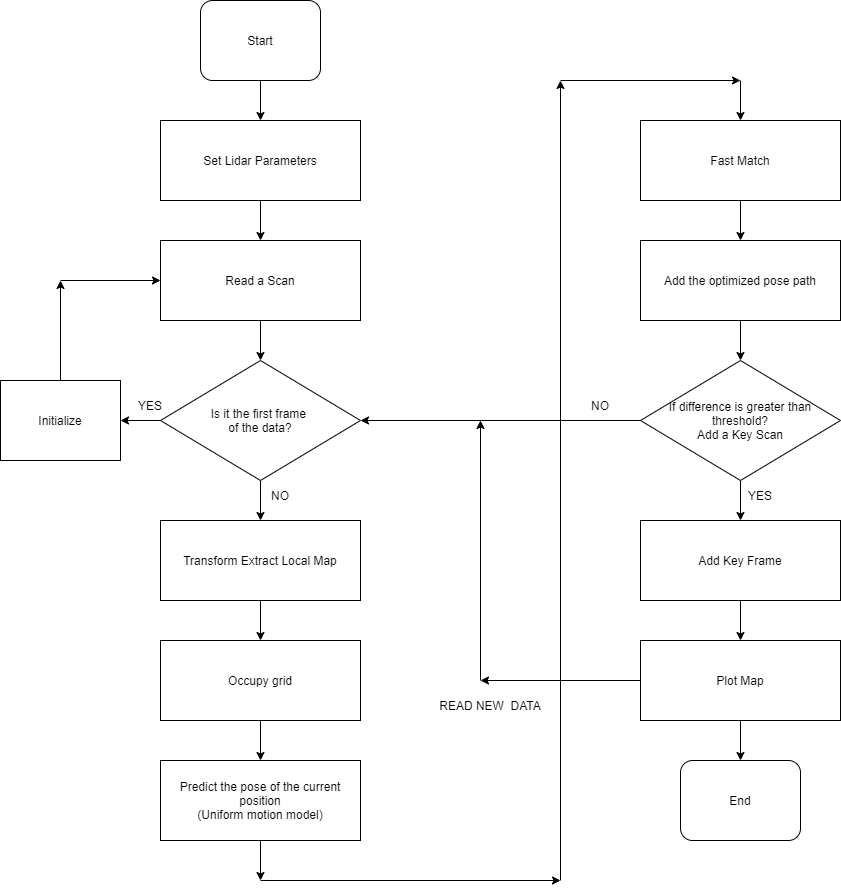

The diagram above was exported from draw.io. Its source (the exported page's mxGraphModel, read from the mxfile embedded in the PNG):
<mxGraphModel dx="2557" dy="2081" grid="1" gridSize="10" guides="1" tooltips="1" connect="1" arrows="1" fold="1" page="1" pageScale="1" pageWidth="827" pageHeight="1169" math="0" shadow="0">
  <root>
    <mxCell id="0" />
    <mxCell id="1" parent="0" />
    <mxCell id="e6CKHaOOR1Ff3Rv0iMht-17" value="" style="edgeStyle=orthogonalEdgeStyle;rounded=0;orthogonalLoop=1;jettySize=auto;html=1;" edge="1" parent="1" source="e6CKHaOOR1Ff3Rv0iMht-1" target="e6CKHaOOR1Ff3Rv0iMht-2">
      <mxGeometry relative="1" as="geometry" />
    </mxCell>
    <mxCell id="e6CKHaOOR1Ff3Rv0iMht-1" value="Start" style="rounded=1;whiteSpace=wrap;html=1;" vertex="1" parent="1">
      <mxGeometry x="120" y="-120" width="120" height="80" as="geometry" />
    </mxCell>
    <mxCell id="e6CKHaOOR1Ff3Rv0iMht-18" value="" style="edgeStyle=orthogonalEdgeStyle;rounded=0;orthogonalLoop=1;jettySize=auto;html=1;" edge="1" parent="1" source="e6CKHaOOR1Ff3Rv0iMht-2" target="e6CKHaOOR1Ff3Rv0iMht-3">
      <mxGeometry relative="1" as="geometry" />
    </mxCell>
    <mxCell id="e6CKHaOOR1Ff3Rv0iMht-2" value="Set Lidar Parameters" style="rounded=0;whiteSpace=wrap;html=1;" vertex="1" parent="1">
      <mxGeometry x="80" width="200" height="80" as="geometry" />
    </mxCell>
    <mxCell id="e6CKHaOOR1Ff3Rv0iMht-19" value="" style="edgeStyle=orthogonalEdgeStyle;rounded=0;orthogonalLoop=1;jettySize=auto;html=1;" edge="1" parent="1" source="e6CKHaOOR1Ff3Rv0iMht-3" target="e6CKHaOOR1Ff3Rv0iMht-4">
      <mxGeometry relative="1" as="geometry" />
    </mxCell>
    <mxCell id="e6CKHaOOR1Ff3Rv0iMht-3" value="Read a Scan" style="rounded=0;whiteSpace=wrap;html=1;" vertex="1" parent="1">
      <mxGeometry x="80" y="120" width="200" height="80" as="geometry" />
    </mxCell>
    <mxCell id="e6CKHaOOR1Ff3Rv0iMht-20" value="" style="edgeStyle=orthogonalEdgeStyle;rounded=0;orthogonalLoop=1;jettySize=auto;html=1;" edge="1" parent="1" source="e6CKHaOOR1Ff3Rv0iMht-4" target="e6CKHaOOR1Ff3Rv0iMht-5">
      <mxGeometry relative="1" as="geometry" />
    </mxCell>
    <mxCell id="e6CKHaOOR1Ff3Rv0iMht-33" value="" style="edgeStyle=orthogonalEdgeStyle;rounded=0;orthogonalLoop=1;jettySize=auto;html=1;" edge="1" parent="1" source="e6CKHaOOR1Ff3Rv0iMht-4" target="e6CKHaOOR1Ff3Rv0iMht-16">
      <mxGeometry relative="1" as="geometry" />
    </mxCell>
    <mxCell id="e6CKHaOOR1Ff3Rv0iMht-4" value="Is it the first frame &lt;br&gt;of the data?" style="rhombus;whiteSpace=wrap;html=1;" vertex="1" parent="1">
      <mxGeometry x="80" y="240" width="200" height="120" as="geometry" />
    </mxCell>
    <mxCell id="e6CKHaOOR1Ff3Rv0iMht-21" value="" style="edgeStyle=orthogonalEdgeStyle;rounded=0;orthogonalLoop=1;jettySize=auto;html=1;" edge="1" parent="1" source="e6CKHaOOR1Ff3Rv0iMht-5" target="e6CKHaOOR1Ff3Rv0iMht-6">
      <mxGeometry relative="1" as="geometry" />
    </mxCell>
    <mxCell id="e6CKHaOOR1Ff3Rv0iMht-5" value="Transform Extract Local Map" style="rounded=0;whiteSpace=wrap;html=1;" vertex="1" parent="1">
      <mxGeometry x="80" y="400" width="200" height="80" as="geometry" />
    </mxCell>
    <mxCell id="e6CKHaOOR1Ff3Rv0iMht-22" value="" style="edgeStyle=orthogonalEdgeStyle;rounded=0;orthogonalLoop=1;jettySize=auto;html=1;" edge="1" parent="1" source="e6CKHaOOR1Ff3Rv0iMht-6" target="e6CKHaOOR1Ff3Rv0iMht-8">
      <mxGeometry relative="1" as="geometry" />
    </mxCell>
    <mxCell id="e6CKHaOOR1Ff3Rv0iMht-6" value="Occupy grid" style="rounded=0;whiteSpace=wrap;html=1;" vertex="1" parent="1">
      <mxGeometry x="80" y="520" width="200" height="80" as="geometry" />
    </mxCell>
    <mxCell id="e6CKHaOOR1Ff3Rv0iMht-8" value="Predict the pose of the current position&lt;br&gt;(Uniform motion model)" style="rounded=0;whiteSpace=wrap;html=1;" vertex="1" parent="1">
      <mxGeometry x="80" y="640" width="200" height="80" as="geometry" />
    </mxCell>
    <mxCell id="e6CKHaOOR1Ff3Rv0iMht-44" value="" style="edgeStyle=orthogonalEdgeStyle;rounded=0;orthogonalLoop=1;jettySize=auto;html=1;" edge="1" parent="1" source="e6CKHaOOR1Ff3Rv0iMht-9" target="e6CKHaOOR1Ff3Rv0iMht-11">
      <mxGeometry relative="1" as="geometry" />
    </mxCell>
    <mxCell id="e6CKHaOOR1Ff3Rv0iMht-9" value="Fast Match" style="rounded=0;whiteSpace=wrap;html=1;" vertex="1" parent="1">
      <mxGeometry x="560" width="200" height="80" as="geometry" />
    </mxCell>
    <mxCell id="e6CKHaOOR1Ff3Rv0iMht-24" value="" style="edgeStyle=orthogonalEdgeStyle;rounded=0;orthogonalLoop=1;jettySize=auto;html=1;" edge="1" parent="1" source="e6CKHaOOR1Ff3Rv0iMht-11" target="e6CKHaOOR1Ff3Rv0iMht-12">
      <mxGeometry relative="1" as="geometry" />
    </mxCell>
    <mxCell id="e6CKHaOOR1Ff3Rv0iMht-11" value="Add the optimized pose path" style="rounded=0;whiteSpace=wrap;html=1;" vertex="1" parent="1">
      <mxGeometry x="560" y="120" width="200" height="80" as="geometry" />
    </mxCell>
    <mxCell id="e6CKHaOOR1Ff3Rv0iMht-25" value="" style="edgeStyle=orthogonalEdgeStyle;rounded=0;orthogonalLoop=1;jettySize=auto;html=1;" edge="1" parent="1" source="e6CKHaOOR1Ff3Rv0iMht-12" target="e6CKHaOOR1Ff3Rv0iMht-13">
      <mxGeometry relative="1" as="geometry" />
    </mxCell>
    <mxCell id="e6CKHaOOR1Ff3Rv0iMht-12" value="If difference is greater than threshold?&lt;br&gt;Add a Key Scan" style="rhombus;whiteSpace=wrap;html=1;" vertex="1" parent="1">
      <mxGeometry x="560" y="240" width="200" height="120" as="geometry" />
    </mxCell>
    <mxCell id="e6CKHaOOR1Ff3Rv0iMht-26" value="" style="edgeStyle=orthogonalEdgeStyle;rounded=0;orthogonalLoop=1;jettySize=auto;html=1;" edge="1" parent="1" source="e6CKHaOOR1Ff3Rv0iMht-13" target="e6CKHaOOR1Ff3Rv0iMht-14">
      <mxGeometry relative="1" as="geometry" />
    </mxCell>
    <mxCell id="e6CKHaOOR1Ff3Rv0iMht-13" value="Add Key Frame" style="rounded=0;whiteSpace=wrap;html=1;" vertex="1" parent="1">
      <mxGeometry x="560" y="400" width="200" height="80" as="geometry" />
    </mxCell>
    <mxCell id="e6CKHaOOR1Ff3Rv0iMht-27" value="" style="edgeStyle=orthogonalEdgeStyle;rounded=0;orthogonalLoop=1;jettySize=auto;html=1;" edge="1" parent="1" source="e6CKHaOOR1Ff3Rv0iMht-14" target="e6CKHaOOR1Ff3Rv0iMht-15">
      <mxGeometry relative="1" as="geometry" />
    </mxCell>
    <mxCell id="e6CKHaOOR1Ff3Rv0iMht-14" value="Plot Map" style="rounded=0;whiteSpace=wrap;html=1;" vertex="1" parent="1">
      <mxGeometry x="560" y="520" width="200" height="80" as="geometry" />
    </mxCell>
    <mxCell id="e6CKHaOOR1Ff3Rv0iMht-15" value="End" style="rounded=1;whiteSpace=wrap;html=1;" vertex="1" parent="1">
      <mxGeometry x="600" y="640" width="120" height="80" as="geometry" />
    </mxCell>
    <mxCell id="e6CKHaOOR1Ff3Rv0iMht-16" value="Initialize" style="rounded=0;whiteSpace=wrap;html=1;" vertex="1" parent="1">
      <mxGeometry x="-80" y="260" width="120" height="80" as="geometry" />
    </mxCell>
    <mxCell id="e6CKHaOOR1Ff3Rv0iMht-34" value="" style="endArrow=classic;html=1;exitX=0.5;exitY=0;exitDx=0;exitDy=0;" edge="1" parent="1" source="e6CKHaOOR1Ff3Rv0iMht-16">
      <mxGeometry width="50" height="50" relative="1" as="geometry">
        <mxPoint x="360" y="220" as="sourcePoint" />
        <mxPoint x="-20" y="160" as="targetPoint" />
      </mxGeometry>
    </mxCell>
    <mxCell id="e6CKHaOOR1Ff3Rv0iMht-35" value="" style="endArrow=classic;html=1;entryX=0;entryY=0.5;entryDx=0;entryDy=0;" edge="1" parent="1" target="e6CKHaOOR1Ff3Rv0iMht-3">
      <mxGeometry width="50" height="50" relative="1" as="geometry">
        <mxPoint x="-20" y="160" as="sourcePoint" />
        <mxPoint x="-10" y="170" as="targetPoint" />
      </mxGeometry>
    </mxCell>
    <mxCell id="e6CKHaOOR1Ff3Rv0iMht-39" value="" style="endArrow=classic;html=1;" edge="1" parent="1">
      <mxGeometry width="50" height="50" relative="1" as="geometry">
        <mxPoint x="180" y="760" as="sourcePoint" />
        <mxPoint x="480" y="760" as="targetPoint" />
      </mxGeometry>
    </mxCell>
    <mxCell id="e6CKHaOOR1Ff3Rv0iMht-40" value="" style="endArrow=classic;html=1;exitX=0.5;exitY=1;exitDx=0;exitDy=0;" edge="1" parent="1" source="e6CKHaOOR1Ff3Rv0iMht-8">
      <mxGeometry width="50" height="50" relative="1" as="geometry">
        <mxPoint x="360" y="320" as="sourcePoint" />
        <mxPoint x="180" y="760" as="targetPoint" />
      </mxGeometry>
    </mxCell>
    <mxCell id="e6CKHaOOR1Ff3Rv0iMht-41" value="" style="endArrow=classic;html=1;" edge="1" parent="1">
      <mxGeometry width="50" height="50" relative="1" as="geometry">
        <mxPoint x="480" y="760" as="sourcePoint" />
        <mxPoint x="480" y="-40" as="targetPoint" />
      </mxGeometry>
    </mxCell>
    <mxCell id="e6CKHaOOR1Ff3Rv0iMht-42" value="" style="endArrow=classic;html=1;" edge="1" parent="1">
      <mxGeometry width="50" height="50" relative="1" as="geometry">
        <mxPoint x="480" y="-40" as="sourcePoint" />
        <mxPoint x="660" y="-40" as="targetPoint" />
      </mxGeometry>
    </mxCell>
    <mxCell id="e6CKHaOOR1Ff3Rv0iMht-43" value="" style="endArrow=classic;html=1;" edge="1" parent="1">
      <mxGeometry width="50" height="50" relative="1" as="geometry">
        <mxPoint x="660" y="-40" as="sourcePoint" />
        <mxPoint x="660" as="targetPoint" />
      </mxGeometry>
    </mxCell>
    <mxCell id="e6CKHaOOR1Ff3Rv0iMht-45" value="" style="endArrow=classic;html=1;exitX=0;exitY=0.5;exitDx=0;exitDy=0;" edge="1" parent="1" source="e6CKHaOOR1Ff3Rv0iMht-14">
      <mxGeometry width="50" height="50" relative="1" as="geometry">
        <mxPoint x="540" y="500" as="sourcePoint" />
        <mxPoint x="400" y="560" as="targetPoint" />
      </mxGeometry>
    </mxCell>
    <mxCell id="e6CKHaOOR1Ff3Rv0iMht-47" value="" style="endArrow=classic;html=1;entryX=1;entryY=0.5;entryDx=0;entryDy=0;exitX=0;exitY=0.5;exitDx=0;exitDy=0;" edge="1" parent="1" source="e6CKHaOOR1Ff3Rv0iMht-12" target="e6CKHaOOR1Ff3Rv0iMht-4">
      <mxGeometry width="50" height="50" relative="1" as="geometry">
        <mxPoint x="550" y="400" as="sourcePoint" />
        <mxPoint x="600" y="350" as="targetPoint" />
      </mxGeometry>
    </mxCell>
    <mxCell id="e6CKHaOOR1Ff3Rv0iMht-48" value="" style="endArrow=classic;html=1;" edge="1" parent="1">
      <mxGeometry width="50" height="50" relative="1" as="geometry">
        <mxPoint x="400" y="560" as="sourcePoint" />
        <mxPoint x="400" y="300" as="targetPoint" />
      </mxGeometry>
    </mxCell>
    <mxCell id="e6CKHaOOR1Ff3Rv0iMht-49" value="&lt;font style=&quot;font-size: 12px&quot;&gt;NO&lt;/font&gt;" style="text;html=1;strokeColor=none;fillColor=none;align=center;verticalAlign=middle;whiteSpace=wrap;rounded=0;" vertex="1" parent="1">
      <mxGeometry x="500" y="260" width="40" height="50" as="geometry" />
    </mxCell>
    <mxCell id="e6CKHaOOR1Ff3Rv0iMht-52" value="&lt;font style=&quot;font-size: 12px&quot;&gt;YES&lt;/font&gt;" style="text;html=1;strokeColor=none;fillColor=none;align=center;verticalAlign=middle;whiteSpace=wrap;rounded=0;" vertex="1" parent="1">
      <mxGeometry x="660" y="350" width="40" height="50" as="geometry" />
    </mxCell>
    <mxCell id="e6CKHaOOR1Ff3Rv0iMht-53" value="&lt;font style=&quot;font-size: 12px&quot;&gt;YES&lt;/font&gt;" style="text;html=1;strokeColor=none;fillColor=none;align=center;verticalAlign=middle;whiteSpace=wrap;rounded=0;" vertex="1" parent="1">
      <mxGeometry x="50" y="260" width="40" height="50" as="geometry" />
    </mxCell>
    <mxCell id="e6CKHaOOR1Ff3Rv0iMht-54" value="&lt;font style=&quot;font-size: 12px&quot;&gt;NO&lt;/font&gt;" style="text;html=1;strokeColor=none;fillColor=none;align=center;verticalAlign=middle;whiteSpace=wrap;rounded=0;" vertex="1" parent="1">
      <mxGeometry x="180" y="350" width="40" height="50" as="geometry" />
    </mxCell>
    <mxCell id="e6CKHaOOR1Ff3Rv0iMht-55" value="&lt;font style=&quot;font-size: 12px&quot;&gt;READ NEW&amp;nbsp; DATA&lt;/font&gt;" style="text;html=1;strokeColor=none;fillColor=none;align=center;verticalAlign=middle;whiteSpace=wrap;rounded=0;" vertex="1" parent="1">
      <mxGeometry x="350" y="560" width="120" height="50" as="geometry" />
    </mxCell>
  </root>
</mxGraphModel>